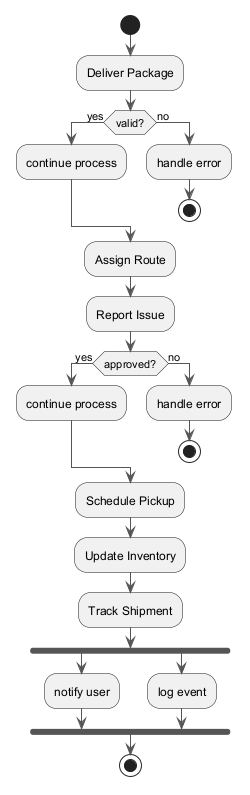

The diagram above was rendered by PlantUML. Its source (embedded in the PNG):
@startuml
skinparam backgroundColor #FFFFFF
skinparam classBackgroundColor #F1F8E9
skinparam classBorderColor #33691E
skinparam ArrowColor #555555
start
:Deliver Package;
if (valid?) then (yes)
:continue process;
else (no)
:handle error;
stop
endif
:Assign Route;
:Report Issue;
if (approved?) then (yes)
:continue process;
else (no)
:handle error;
stop
endif
:Schedule Pickup;
:Update Inventory;
:Track Shipment;
fork
:notify user;
fork again
:log event;
end fork
stop
@enduml